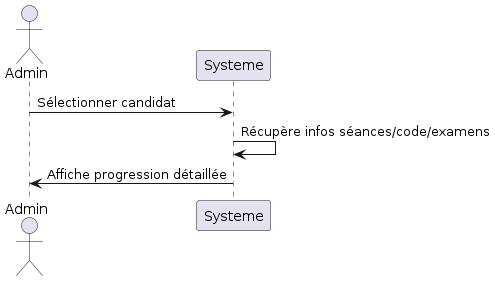

The diagram above was rendered by PlantUML. Its source (embedded in the PNG):
@startuml
actor Admin
participant Systeme


    Admin -> Systeme : Sélectionner candidat
    Systeme -> Systeme : Récupère infos séances/code/examens
    Systeme -> Admin : Affiche progression détaillée

@enduml